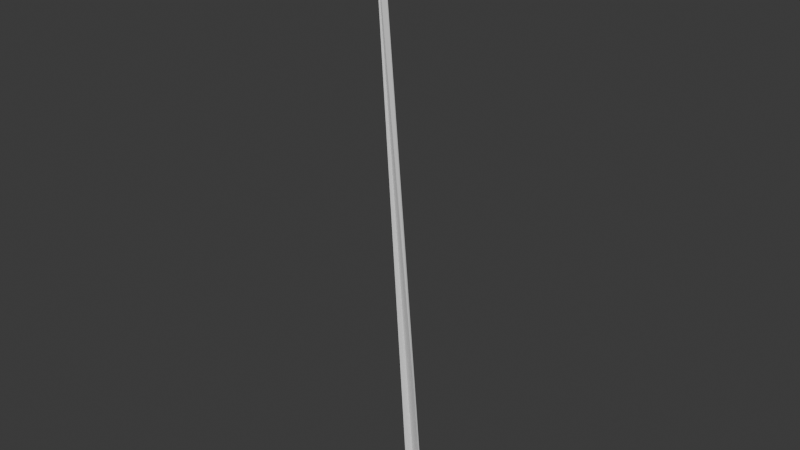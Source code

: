 # Source: mast.blend  (saved by Blender 4.2.66; exported with 4.5.12 LTS)
import bpy
from mathutils import Matrix  # noqa: F401  (used for matrix-valued properties, if any)

bpy.ops.wm.read_factory_settings(use_empty=True)
scene = bpy.context.scene
scene.name = 'Scene'

# ---- collections
col_collection = bpy.data.collections.new('Collection'); scene.collection.children.link(col_collection)

# ---- world
world_world = bpy.data.worlds.new('World'); scene.world = world_world
world_world.use_nodes = True; world_world.node_tree.nodes.clear()
_N = world_world.node_tree.nodes; _L = world_world.node_tree.links
n0 = _N.new('ShaderNodeOutputWorld'); n0.name = 'World Output'; n0.location = (300, 300)
n1 = _N.new('ShaderNodeBackground'); n1.name = 'Background'; n1.location = (10, 300)
n1.inputs[0].default_value = (0.05088, 0.05088, 0.05088, 1.0)
_L.new(n1.outputs[0], n0.inputs[0])
n0.is_active_output = True
world_world.color = (0.05088, 0.05088, 0.05088)
world_world.sun_shadow_jitter_overblur = 0.0

# ---- meshes
me_cylinder = bpy.data.meshes.new('Cylinder')
me_cylinder.from_pydata([(0.4802, 1.948, -1.0), (1.33, 1.502, -1.0), (1.992, 0.2418, -1.0), (1.992, -0.2418, -1.0), (0.7906, -11.51, 0.9997), (0.7447, -11.69, 0.9991), (0.5281, -12.0, 0.9981), (0.1906, -12.17, 0.9975), (-0.1906, -12.17, 0.9975), (-0.5281, -12.0, 0.9981), (-0.7447, -11.69, 0.9991), (-1.992, -0.2418, -1.0), (-0.7906, -11.51, 0.9997), (-1.992, 0.2418, -1.0), (-1.33, 1.502, -1.0), (-0.4802, 1.948, -1.0)], [], [(2, 4, 3), (3, 4, 5), (1, 0, 15, 14, 13, 12, 10, 9, 8, 7, 6, 5, 4, 2), (10, 12, 11), (11, 12, 13), (6, 7, 8, 9, 10, 11, 13, 14, 15, 0, 1, 2, 3, 5)])
_uv = me_cylinder.uv_layers.new(name='UVMap')
_uv.uv.foreach_set('vector', [0.7692, 0.5, 0.7308, 1.0, 0.7308, 0.5, 0.7308, 0.5, 0.7308, 1.0, 0.6923, 1.0, 0.8846, 0.5, 0.9615, 0.5, 0.03846, 0.5, 0.1154, 0.5, 0.2308, 0.5, 0.01175, 0.2211, 0.0256, 0.1649, 0.09085, 0.07036, 0.1926, 0.01697, 0.3074, 0.01697, 0.4091, 0.07036, 0.4744, 0.1649, 0.4883, 0.2211, 0.7692, 0.5, 0.3077, 1.0, 0.2692, 1.0, 0.2692, 0.5, 0.2692, 0.5, 0.2692, 1.0, 0.2308, 0.5, 0.6154, 1.0, 0.5385, 1.0, 0.4615, 1.0, 0.3846, 1.0, 0.3077, 1.0, 0.5117, 0.2211, 0.5117, 0.2789, 0.5909, 0.4296, 0.6926, 0.483, 0.8074, 0.483, 0.9091, 0.4296, 0.9883, 0.2789, 0.9883, 0.2211, 0.6923, 1.0])
me_cylinder.update()

# ---- objects
ob_cylinder = bpy.data.objects.new('Cylinder', me_cylinder)

# ---- transforms, parenting, visibility, modifiers, constraints
ob_cylinder.location = (0.0, 0.0, 17.0)
ob_cylinder.scale = (0.25, 0.25, 17.0)

# ---- collection membership
col_collection.objects.link(ob_cylinder)

# ---- scene / render settings (as saved in the file)
scene.frame_start = 1; scene.frame_end = 250; scene.frame_set(1)
scene.render.engine = 'BLENDER_EEVEE_NEXT'
bpy.context.view_layer.update()

# ---- added for rendering (the .blend has no active camera and no usable light): camera, sun
cam_auto = bpy.data.cameras.new('AutoCamera')
cam_auto.lens = 50.0
cam_auto.sensor_width = 36.0
cam_auto.clip_end = 1000.0
ob_auto_camera = bpy.data.objects.new('AutoCamera', cam_auto)
scene.collection.objects.link(ob_auto_camera)
ob_auto_camera.location = (31.6353, -39.2404, 42.3057)
ob_auto_camera.rotation_euler = (1.09748, -7.21219e-08, 0.694738)
scene.camera = ob_auto_camera
light_auto_sun = bpy.data.lights.new('AutoSun', 'SUN')
light_auto_sun.energy = 3.0
light_auto_sun.angle = 0.0523599
ob_auto_sun = bpy.data.objects.new('AutoSun', light_auto_sun)
scene.collection.objects.link(ob_auto_sun)
ob_auto_sun.rotation_euler = (0.872665, 0.174533, 0.523599)
bpy.context.view_layer.update()
